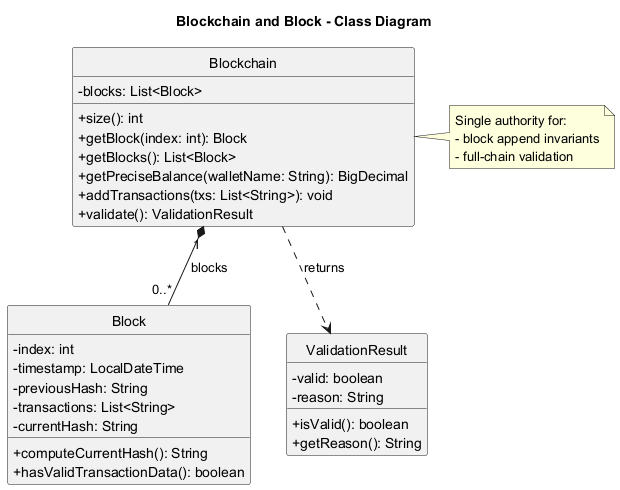

The diagram above was rendered by PlantUML. Its source (embedded in the PNG):
@startuml
title Blockchain and Block - Class Diagram

hide circle
skinparam classAttributeIconSize 0

class Blockchain {
  -blocks: List<Block>
  +size(): int
  +getBlock(index: int): Block
  +getBlocks(): List<Block>
  +getPreciseBalance(walletName: String): BigDecimal
  +addTransactions(txs: List<String>): void
  +validate(): ValidationResult
}

class Block {
  -index: int
  -timestamp: LocalDateTime
  -previousHash: String
  -transactions: List<String>
  -currentHash: String
  +computeCurrentHash(): String
  +hasValidTransactionData(): boolean
}

class ValidationResult {
  -valid: boolean
  -reason: String
  +isValid(): boolean
  +getReason(): String
}

Blockchain "1" *-- "0..*" Block : blocks
Blockchain ..> ValidationResult : returns

note right of Blockchain
Single authority for:
- block append invariants
- full-chain validation
end note

@enduml